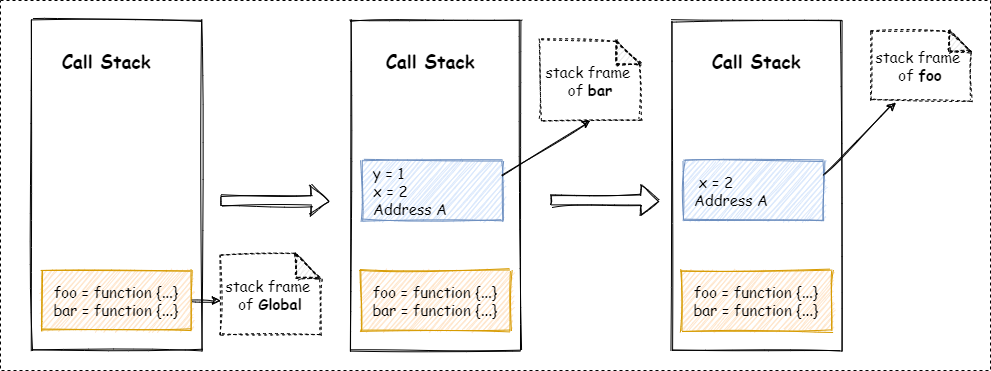

The diagram above was exported from draw.io. Its source (the exported page's mxGraphModel, read from the mxfile embedded in the PNG):
<mxGraphModel dx="1030" dy="779" grid="1" gridSize="10" guides="1" tooltips="1" connect="1" arrows="1" fold="1" page="1" pageScale="1" pageWidth="850" pageHeight="1100" math="0" shadow="0">
  <root>
    <mxCell id="0" />
    <mxCell id="1" parent="0" />
    <mxCell id="28" value="" style="rounded=0;whiteSpace=wrap;html=1;dashed=1;sketch=0;fontFamily=Comic Sans MS;fontSize=15;align=left;" vertex="1" parent="1">
      <mxGeometry x="50" y="180" width="990" height="370" as="geometry" />
    </mxCell>
    <mxCell id="5" value="" style="group;fontFamily=Comic Sans MS;fontSize=15;" vertex="1" connectable="0" parent="1">
      <mxGeometry x="81" y="200" width="170" height="330" as="geometry" />
    </mxCell>
    <mxCell id="2" value="" style="rounded=0;whiteSpace=wrap;html=1;sketch=1;fontFamily=Comic Sans MS;fontSize=15;" vertex="1" parent="5">
      <mxGeometry width="170" height="330" as="geometry" />
    </mxCell>
    <mxCell id="4" value="foo = function {...}&lt;br style=&quot;font-size: 15px;&quot;&gt;bar = function {...}" style="rounded=0;whiteSpace=wrap;html=1;sketch=1;fontFamily=Comic Sans MS;fillColor=#ffe6cc;strokeColor=#d79b00;fontSize=15;" vertex="1" parent="5">
      <mxGeometry x="10" y="250" width="150" height="60" as="geometry" />
    </mxCell>
    <mxCell id="25" value="&lt;font style=&quot;font-size: 18px&quot;&gt;&lt;b&gt;Call Stack&lt;/b&gt;&lt;/font&gt;" style="text;html=1;strokeColor=none;fillColor=none;align=center;verticalAlign=middle;whiteSpace=wrap;rounded=0;dashed=1;sketch=1;fontFamily=Comic Sans MS;fontSize=15;" vertex="1" parent="5">
      <mxGeometry x="20" y="30" width="110" height="20" as="geometry" />
    </mxCell>
    <mxCell id="6" value="" style="group;align=left;fontFamily=Comic Sans MS;fontSize=15;" vertex="1" connectable="0" parent="1">
      <mxGeometry x="400" y="200" width="170" height="330" as="geometry" />
    </mxCell>
    <mxCell id="7" value="" style="rounded=0;whiteSpace=wrap;html=1;sketch=1;fontFamily=Comic Sans MS;fontSize=15;" vertex="1" parent="6">
      <mxGeometry width="170" height="330" as="geometry" />
    </mxCell>
    <mxCell id="8" value="foo = function {...}&lt;br style=&quot;font-size: 15px;&quot;&gt;bar = function {...}" style="rounded=0;whiteSpace=wrap;html=1;sketch=1;fontFamily=Comic Sans MS;fillColor=#ffe6cc;strokeColor=#d79b00;fontSize=15;" vertex="1" parent="6">
      <mxGeometry x="10" y="250" width="150" height="60" as="geometry" />
    </mxCell>
    <mxCell id="9" value="&amp;nbsp; y = 1&lt;br style=&quot;font-size: 15px;&quot;&gt;&amp;nbsp; x = 2&lt;br style=&quot;font-size: 15px;&quot;&gt;&amp;nbsp; Address A" style="rounded=0;whiteSpace=wrap;html=1;sketch=1;fontFamily=Comic Sans MS;fontSize=15;align=left;fillColor=#dae8fc;strokeColor=#6c8ebf;" vertex="1" parent="6">
      <mxGeometry x="12" y="140" width="140" height="60" as="geometry" />
    </mxCell>
    <mxCell id="26" value="&lt;font style=&quot;font-size: 18px&quot;&gt;&lt;b&gt;Call Stack&lt;/b&gt;&lt;/font&gt;" style="text;html=1;strokeColor=none;fillColor=none;align=center;verticalAlign=middle;whiteSpace=wrap;rounded=0;dashed=1;sketch=1;fontFamily=Comic Sans MS;fontSize=15;" vertex="1" parent="6">
      <mxGeometry x="25" y="30" width="110" height="20" as="geometry" />
    </mxCell>
    <mxCell id="10" value="" style="group;align=left;fontFamily=Comic Sans MS;fontSize=15;" vertex="1" connectable="0" parent="1">
      <mxGeometry x="721" y="200" width="170" height="330" as="geometry" />
    </mxCell>
    <mxCell id="11" value="" style="rounded=0;whiteSpace=wrap;html=1;sketch=1;fontFamily=Comic Sans MS;fontSize=15;" vertex="1" parent="10">
      <mxGeometry width="170" height="330" as="geometry" />
    </mxCell>
    <mxCell id="12" value="foo = function {...}&lt;br style=&quot;font-size: 15px;&quot;&gt;bar = function {...}" style="rounded=0;whiteSpace=wrap;html=1;sketch=1;fontFamily=Comic Sans MS;fillColor=#ffe6cc;strokeColor=#d79b00;fontSize=15;" vertex="1" parent="10">
      <mxGeometry x="10" y="250" width="150" height="60" as="geometry" />
    </mxCell>
    <mxCell id="13" value="&amp;nbsp;&amp;nbsp;&amp;nbsp;x = 2&lt;br style=&quot;font-size: 15px;&quot;&gt;&amp;nbsp; Address A" style="rounded=0;whiteSpace=wrap;html=1;sketch=1;fontFamily=Comic Sans MS;fontSize=15;align=left;fillColor=#dae8fc;strokeColor=#6c8ebf;" vertex="1" parent="10">
      <mxGeometry x="12" y="140" width="140" height="60" as="geometry" />
    </mxCell>
    <mxCell id="27" value="&lt;font style=&quot;font-size: 18px&quot;&gt;&lt;b&gt;Call Stack&lt;/b&gt;&lt;/font&gt;" style="text;html=1;strokeColor=none;fillColor=none;align=center;verticalAlign=middle;whiteSpace=wrap;rounded=0;dashed=1;sketch=1;fontFamily=Comic Sans MS;fontSize=15;" vertex="1" parent="10">
      <mxGeometry x="30" y="30" width="110" height="20" as="geometry" />
    </mxCell>
    <mxCell id="14" value="" style="shape=flexArrow;endArrow=classic;html=1;fontFamily=Comic Sans MS;fontSize=15;shadow=0;sketch=1;rounded=0;" edge="1" parent="1">
      <mxGeometry width="50" height="50" relative="1" as="geometry">
        <mxPoint x="270" y="380" as="sourcePoint" />
        <mxPoint x="380" y="380" as="targetPoint" />
      </mxGeometry>
    </mxCell>
    <mxCell id="15" value="" style="shape=flexArrow;endArrow=classic;html=1;fontFamily=Comic Sans MS;fontSize=15;shadow=0;sketch=1;rounded=0;" edge="1" parent="1">
      <mxGeometry width="50" height="50" relative="1" as="geometry">
        <mxPoint x="600" y="380" as="sourcePoint" />
        <mxPoint x="710" y="380" as="targetPoint" />
      </mxGeometry>
    </mxCell>
    <mxCell id="18" value="" style="endArrow=classic;html=1;shadow=0;fontFamily=Comic Sans MS;fontSize=15;exitX=1;exitY=0.25;exitDx=0;exitDy=0;sketch=1;entryX=0.5;entryY=1;entryDx=0;entryDy=0;entryPerimeter=0;" edge="1" parent="1" source="9" target="19">
      <mxGeometry width="50" height="50" relative="1" as="geometry">
        <mxPoint x="610" y="340" as="sourcePoint" />
        <mxPoint x="620" y="290" as="targetPoint" />
      </mxGeometry>
    </mxCell>
    <mxCell id="19" value="stack frame&amp;nbsp;&lt;br style=&quot;font-size: 15px&quot;&gt;of &lt;b&gt;bar&lt;/b&gt;" style="shape=note;whiteSpace=wrap;html=1;backgroundOutline=1;darkOpacity=0.05;sketch=1;size=24;dashed=1;fontFamily=Comic Sans MS;fontSize=15;" vertex="1" parent="1">
      <mxGeometry x="590" y="220" width="100" height="80" as="geometry" />
    </mxCell>
    <mxCell id="21" value="stack frame&amp;nbsp;&lt;br style=&quot;font-size: 15px&quot;&gt;of &lt;b&gt;foo&lt;/b&gt;" style="shape=note;whiteSpace=wrap;html=1;backgroundOutline=1;darkOpacity=0.05;sketch=1;size=21;dashed=1;fontFamily=Comic Sans MS;fontSize=15;" vertex="1" parent="1">
      <mxGeometry x="920" y="210" width="100" height="70" as="geometry" />
    </mxCell>
    <mxCell id="22" value="" style="endArrow=classic;html=1;shadow=0;fontFamily=Comic Sans MS;fontSize=15;exitX=1;exitY=0.25;exitDx=0;exitDy=0;entryX=0.25;entryY=1.029;entryDx=0;entryDy=0;entryPerimeter=0;sketch=1;" edge="1" parent="1" source="13" target="21">
      <mxGeometry width="50" height="50" relative="1" as="geometry">
        <mxPoint x="562" y="365" as="sourcePoint" />
        <mxPoint x="642.3076923076924" y="220" as="targetPoint" />
      </mxGeometry>
    </mxCell>
    <mxCell id="23" value="stack frame&amp;nbsp;&lt;br style=&quot;font-size: 15px&quot;&gt;of &lt;b&gt;Global&lt;/b&gt;" style="shape=note;whiteSpace=wrap;html=1;backgroundOutline=1;darkOpacity=0.05;sketch=1;size=24;dashed=1;fontFamily=Comic Sans MS;fontSize=15;" vertex="1" parent="1">
      <mxGeometry x="270" y="434" width="100" height="80" as="geometry" />
    </mxCell>
    <mxCell id="24" value="" style="endArrow=classic;html=1;shadow=0;fontFamily=Comic Sans MS;fontSize=15;exitX=1;exitY=0.5;exitDx=0;exitDy=0;sketch=1;entryX=0;entryY=0.575;entryDx=0;entryDy=0;entryPerimeter=0;" edge="1" parent="1" source="4" target="23">
      <mxGeometry width="50" height="50" relative="1" as="geometry">
        <mxPoint x="562" y="365" as="sourcePoint" />
        <mxPoint x="650" y="310" as="targetPoint" />
      </mxGeometry>
    </mxCell>
  </root>
</mxGraphModel>